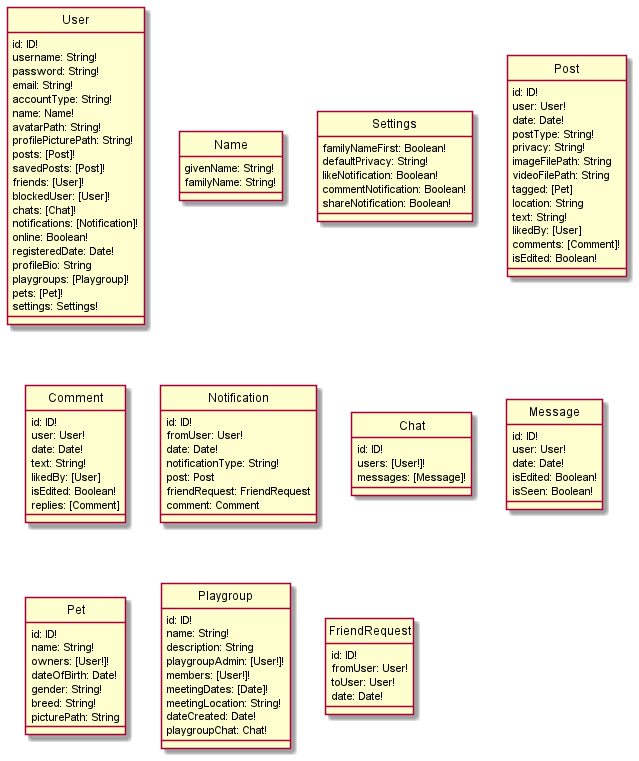

The diagram above was rendered by PlantUML. Its source (embedded in the PNG):
@startuml DataSchema
hide circle
skinparam classAttributeIconSize 0

class User {
    id: ID!
    username: String!
    password: String!
    email: String!
    accountType: String!
    name: Name!
    avatarPath: String!
    profilePicturePath: String!
    posts: [Post]!
    savedPosts: [Post]!
    friends: [User]!
    blockedUser: [User]!
    chats: [Chat]!
    notifications: [Notification]!
    online: Boolean!
    registeredDate: Date!
    profileBio: String
    playgroups: [Playgroup]!
    pets: [Pet]!
    settings: Settings!
}

class Name {
    givenName: String!
    familyName: String!
}

class Settings {
    familyNameFirst: Boolean!
    defaultPrivacy: String!
    likeNotification: Boolean!
    commentNotification: Boolean!
    shareNotification: Boolean!
}

class Post {
    id: ID!
    user: User!
    date: Date!
    postType: String!
    privacy: String!
    imageFilePath: String
    videoFilePath: String
    tagged: [Pet]
    location: String
    text: String!
    likedBy: [User]
    comments: [Comment]!
    isEdited: Boolean!
}

class Comment {
    id: ID!
    user: User!
    date: Date!
    text: String!
    likedBy: [User]
    isEdited: Boolean!
    replies: [Comment]
}

class Notification {
    id: ID!
    fromUser: User!
    date: Date!
    notificationType: String!
    post: Post
    friendRequest: FriendRequest
    comment: Comment
}

class Chat {
    id: ID!
    users: [User!]!
    messages: [Message]!
}

class Message {
    id: ID!
    user: User!
    date: Date!
    isEdited: Boolean!
    isSeen: Boolean!
}

class Pet {
    id: ID!
    name: String!
    owners: [User!]!
    dateOfBirth: Date!
    gender: String!
    breed: String!
    picturePath: String
}

class Playgroup {
    id: ID!
    name: String!
    description: String
    playgroupAdmin: [User!]!
    members: [User!]!
    meetingDates: [Date]!
    meetingLocation: String!
    dateCreated: Date!
    playgroupChat: Chat!
}

class FriendRequest {
    id: ID!
    fromUser: User!
    toUser: User!
    date: Date!
}

@enduml